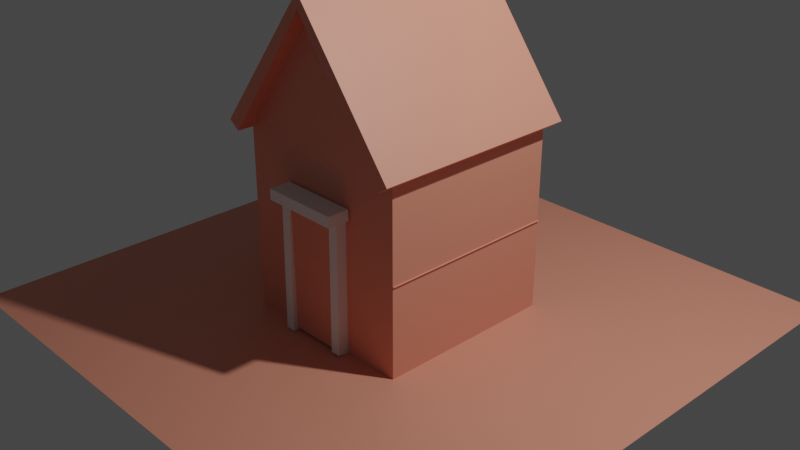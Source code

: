 # Source: House.blend  (saved by Blender 2.91.10; exported with 4.5.12 LTS)
import bpy
from mathutils import Matrix  # noqa: F401  (used for matrix-valued properties, if any)

bpy.ops.wm.read_factory_settings(use_empty=True)
scene = bpy.context.scene
scene.name = 'Scene'

# ---- collections
col_collection = bpy.data.collections.new('Collection'); scene.collection.children.link(col_collection)

# ---- materials (node trees are filled in below, after node groups)
mat_material_001 = bpy.data.materials.new('Material.001')

# ---- material node trees
mat_material_001.use_nodes = True; mat_material_001.node_tree.nodes.clear()
_N = mat_material_001.node_tree.nodes; _L = mat_material_001.node_tree.links
n0 = _N.new('ShaderNodeBsdfPrincipled'); n0.name = 'Principled BSDF'; n0.location = (10, 300)
n0.distribution = 'GGX'
n0.subsurface_method = 'BURLEY'
n0.inputs[0].default_value = (0.8, 0.3061, 0.2104, 1.0)
n0.inputs[3].default_value = 1.45
n0.inputs[27].default_value = (0.0, 0.0, 0.0, 1.0)
n0.inputs[28].default_value = 1.0
n1 = _N.new('ShaderNodeOutputMaterial'); n1.name = 'Material Output'; n1.location = (300, 300)
_L.new(n0.outputs[0], n1.inputs[0])
n1.is_active_output = True

# ---- world
world_world = bpy.data.worlds.new('World'); scene.world = world_world
world_world.use_nodes = True; world_world.node_tree.nodes.clear()
_N = world_world.node_tree.nodes; _L = world_world.node_tree.links
n0 = _N.new('ShaderNodeOutputWorld'); n0.name = 'World Output'; n0.location = (300, 300)
n1 = _N.new('ShaderNodeBackground'); n1.name = 'Background'; n1.location = (10, 300)
n1.inputs[0].default_value = (0.05088, 0.05088, 0.05088, 1.0)
_L.new(n1.outputs[0], n0.inputs[0])
n0.is_active_output = True
world_world.color = (0.05088, 0.05088, 0.05088)
world_world.use_sun_shadow = False
world_world.sun_shadow_jitter_overblur = 0.0

# ---- cameras
cam_camera = bpy.data.cameras.new('Camera')
cam_camera.clip_end = 100.0
cam_camera.ortho_scale = 7.314

# ---- lights
light_light = bpy.data.lights.new('Light', 'POINT')
light_light.transmission_factor = 0.0
light_light.energy = 1000.0
light_light.shadow_soft_size = 0.1
light_light.shadow_maximum_resolution = 0.006
light_light.use_absolute_resolution = True

# ---- meshes
me_cube_003 = bpy.data.meshes.new('Cube.003')
me_cube_003.from_pydata([(-1.019, -1.003, -1.018), (-1.019, -1.003, 0.9815), (-1.019, 0.9971, -1.018), (-1.019, 0.9971, 0.9815), (0.9809, -1.003, -1.018), (0.9809, -1.003, 0.9815), (0.9809, 0.9971, -1.018), (0.9809, 0.9971, 0.9815), (-0.01906, 0.9971, -1.018), (-0.01906, 0.9971, 2.387), (-0.01906, -1.003, -1.018), (-0.01906, -1.003, 2.387), (0.3704, -0.9318, 0.4589), (0.3704, -0.9055, -0.9712), (0.3119, -1.122, 0.4636), (0.3119, -1.096, -0.9665), (-0.3433, -0.9318, 0.4589), (-0.3433, -0.9055, -0.9712), (-0.4019, -1.122, 0.4636), (-0.4019, -1.096, -0.9665), (-1.142, -1.003, 1.069), (-1.142, 0.9971, 1.069), (-0.01906, 0.9971, 2.538), (1.103, 0.9971, 1.069), (1.103, -1.003, 1.069), (-0.01906, -1.003, 2.538), (-0.01906, -1.18, 2.387), (-1.019, -1.18, 0.9815), (0.9809, -1.18, 0.9815), (-0.01906, -1.18, 2.538), (-1.142, -1.18, 1.069), (1.103, -1.18, 1.069), (-0.01906, 1.119, 2.387), (0.9809, 1.119, 0.9815), (-1.019, 1.119, 0.9815), (1.103, 1.119, 1.069), (-0.01906, 1.119, 2.538), (-1.142, 1.119, 1.069), (-1.0, -1.0, 0.0), (1.0, -1.0, 0.0), (-1.0, 1.0, 0.0), (1.0, 1.0, 0.0), (3.097, 3.097, -0.9974), (-3.097, 3.097, -0.9974), (3.097, -3.097, -0.9974), (-3.097, -3.097, -0.9974)], [], [(0, 1, 3, 2), (8, 9, 7, 6), (6, 7, 5, 4), (10, 11, 1, 0), (8, 6, 4, 10), (5, 24, 31, 28), (5, 7, 23, 24), (2, 8, 10, 0), (4, 5, 11, 10), (2, 3, 9, 8), (17, 13, 15, 19), (17, 16, 12, 13), (19, 18, 16, 17), (15, 14, 18, 19), (12, 16, 18, 14), (13, 12, 14, 15), (22, 21, 20, 25), (23, 22, 25, 24), (9, 3, 34, 32), (3, 1, 20, 21), (20, 1, 27, 30), (3, 21, 37, 34), (26, 28, 31, 29), (27, 26, 29, 30), (11, 5, 28, 26), (24, 25, 29, 31), (25, 20, 30, 29), (1, 11, 26, 27), (32, 34, 37, 36), (33, 32, 36, 35), (22, 23, 35, 36), (7, 9, 32, 33), (23, 7, 33, 35), (21, 22, 36, 37), (38, 39, 41, 40), (42, 43, 45, 44)])
_uv = me_cube_003.uv_layers.new(name='UVMap')
_uv.uv.foreach_set('vector', [0.375, 0.0, 0.625, 0.0, 0.625, 0.25, 0.375, 0.25, 0.375, 0.375, 0.625, 0.375, 0.625, 0.5, 0.375, 0.5, 0.375, 0.5, 0.625, 0.5, 0.625, 0.75, 0.375, 0.75, 0.375, 0.875, 0.625, 0.875, 0.625, 1.0, 0.375, 1.0, 0.25, 0.5, 0.375, 0.5, 0.375, 0.75, 0.25, 0.75, 0.625, 0.75, 0.625, 0.75, 0.625, 0.75, 0.625, 0.75, 0.625, 0.75, 0.625, 0.5, 0.625, 0.5, 0.625, 0.75, 0.125, 0.5, 0.25, 0.5, 0.25, 0.75, 0.125, 0.75, 0.375, 0.75, 0.625, 0.75, 0.625, 0.875, 0.375, 0.875, 0.375, 0.25, 0.625, 0.25, 0.625, 0.375, 0.375, 0.375, 0.375, 0.0, 0.625, 0.0, 0.625, 0.25, 0.375, 0.25, 0.375, 0.25, 0.625, 0.25, 0.625, 0.5, 0.375, 0.5, 0.375, 0.5, 0.625, 0.5, 0.625, 0.75, 0.375, 0.75, 0.375, 0.75, 0.625, 0.75, 0.625, 1.0, 0.375, 1.0, 0.125, 0.5, 0.375, 0.5, 0.375, 0.75, 0.125, 0.75, 0.625, 0.5, 0.875, 0.5, 0.875, 0.75, 0.625, 0.75, 0.75, 0.5, 0.875, 0.5, 0.875, 0.75, 0.75, 0.75, 0.625, 0.5, 0.75, 0.5, 0.75, 0.75, 0.625, 0.75, 0.625, 0.375, 0.625, 0.25, 0.625, 0.25, 0.625, 0.375, 0.625, 0.25, 0.625, 0.0, 0.625, 0.0, 0.625, 0.25, 0.625, 0.0, 0.625, 0.0, 0.625, 0.0, 0.625, 0.0, 0.625, 0.25, 0.625, 0.25, 0.625, 0.25, 0.625, 0.25, 0.625, 0.875, 0.625, 0.75, 0.625, 0.75, 0.625, 0.875, 0.625, 1.0, 0.625, 0.875, 0.625, 0.875, 0.625, 1.0, 0.625, 0.875, 0.625, 0.75, 0.625, 0.75, 0.625, 0.875, 0.625, 0.75, 0.75, 0.75, 0.75, 0.75, 0.625, 0.75, 0.75, 0.75, 0.875, 0.75, 0.875, 0.75, 0.75, 0.75, 0.625, 1.0, 0.625, 0.875, 0.625, 0.875, 0.625, 1.0, 0.625, 0.375, 0.625, 0.25, 0.625, 0.25, 0.625, 0.375, 0.625, 0.5, 0.625, 0.375, 0.625, 0.375, 0.625, 0.5, 0.75, 0.5, 0.625, 0.5, 0.625, 0.5, 0.75, 0.5, 0.625, 0.5, 0.625, 0.375, 0.625, 0.375, 0.625, 0.5, 0.625, 0.5, 0.625, 0.5, 0.625, 0.5, 0.625, 0.5, 0.875, 0.5, 0.75, 0.5, 0.75, 0.5, 0.875, 0.5, 0.0, 0.0, 1.0, 0.0, 1.0, 1.0, 0.0, 1.0, 0.0, 0.0, 1.0, 0.0, 1.0, 1.0, 0.0, 1.0])
me_cube_003.materials.append(mat_material_001)
me_cube_003.use_remesh_fix_poles = True
me_cube_003.use_remesh_preserve_attributes = False
me_cube_003.use_mirror_vertex_groups = False
me_cube_003.update()
me_cube_004 = bpy.data.meshes.new('Cube.004')
me_cube_004.from_pydata([(2.267, -1.238, 0.5618), (2.267, -1.238, 0.6792), (2.267, -1.002, 0.5618), (2.267, -1.002, 0.6792), (3.126, -1.238, 0.5618), (3.126, -1.238, 0.6792), (3.126, -1.002, 0.5618), (3.126, -1.002, 0.6792), (2.386, -0.7659, 0.4775), (2.374, -0.7721, -0.9593), (2.406, -1.126, 0.5482), (2.394, -1.132, -0.8886), (2.29, -0.7746, 0.4868), (2.278, -0.7808, -0.95), (2.31, -1.134, 0.5575), (2.298, -1.141, -0.8793), (2.968, -1.123, -0.8724), (2.98, -1.117, 0.5644), (2.948, -0.7633, -0.9431), (2.96, -0.7571, 0.4937), (3.064, -1.114, -0.8817), (3.076, -1.108, 0.5551), (3.043, -0.7546, -0.9524), (3.055, -0.7483, 0.4844)], [], [(0, 1, 3, 2), (2, 3, 7, 6), (6, 7, 5, 4), (4, 5, 1, 0), (2, 6, 4, 0), (7, 3, 1, 5), (8, 12, 14, 10), (13, 9, 11, 15), (11, 10, 14, 15), (9, 8, 10, 11), (13, 12, 8, 9), (15, 14, 12, 13), (16, 17, 19, 18), (18, 19, 23, 22), (22, 23, 21, 20), (20, 21, 17, 16), (18, 22, 20, 16), (23, 19, 17, 21)])
_uv = me_cube_004.uv_layers.new(name='UVMap')
_uv.uv.foreach_set('vector', [0.375, 0.0, 0.625, 0.0, 0.625, 0.25, 0.375, 0.25, 0.375, 0.25, 0.625, 0.25, 0.625, 0.5, 0.375, 0.5, 0.375, 0.5, 0.625, 0.5, 0.625, 0.75, 0.375, 0.75, 0.375, 0.75, 0.625, 0.75, 0.625, 1.0, 0.375, 1.0, 0.125, 0.5, 0.375, 0.5, 0.375, 0.75, 0.125, 0.75, 0.625, 0.5, 0.875, 0.5, 0.875, 0.75, 0.625, 0.75, 0.375, 0.0, 0.625, 0.0, 0.625, 0.25, 0.375, 0.25, 0.375, 0.25, 0.625, 0.25, 0.625, 0.5, 0.375, 0.5, 0.375, 0.5, 0.625, 0.5, 0.625, 0.75, 0.375, 0.75, 0.375, 0.75, 0.625, 0.75, 0.625, 1.0, 0.375, 1.0, 0.125, 0.5, 0.375, 0.5, 0.375, 0.75, 0.125, 0.75, 0.625, 0.5, 0.875, 0.5, 0.875, 0.75, 0.625, 0.75, 0.625, 0.5, 0.875, 0.5, 0.875, 0.75, 0.625, 0.75, 0.125, 0.5, 0.375, 0.5, 0.375, 0.75, 0.125, 0.75, 0.375, 0.75, 0.625, 0.75, 0.625, 1.0, 0.375, 1.0, 0.375, 0.5, 0.625, 0.5, 0.625, 0.75, 0.375, 0.75, 0.375, 0.25, 0.625, 0.25, 0.625, 0.5, 0.375, 0.5, 0.375, 0.0, 0.625, 0.0, 0.625, 0.25, 0.375, 0.25])
me_cube_004.use_remesh_fix_poles = True
me_cube_004.use_remesh_preserve_attributes = False
me_cube_004.use_mirror_vertex_groups = False
me_cube_004.update()

# ---- objects
ob_light = bpy.data.objects.new('Light', light_light)
ob_camera = bpy.data.objects.new('Camera', cam_camera)
ob_cube = bpy.data.objects.new('Cube', me_cube_003)
ob_cube_001 = bpy.data.objects.new('Cube.001', me_cube_004)

# ---- transforms, parenting, visibility, modifiers, constraints
ob_light.location = (4.076, 1.005, 5.904)
ob_light.rotation_euler = (0.6503, 0.05522, 1.866)
ob_light.lock_rotations_4d = False
ob_light.empty_display_type = 'ARROWS'
ob_light.color = (0.0, 0.0, 0.0, 0.0)
ob_light.lineart.crease_threshold = 0.0
ob_camera.location = (7.359, -6.926, 4.958)
ob_camera.rotation_euler = (1.109, 0.0, 0.8149)
ob_camera.lock_rotations_4d = False
ob_camera.empty_display_type = 'ARROWS'
ob_camera.color = (0.0, 0.0, 0.0, 0.0)
ob_camera.display_type = 'WIRE'
ob_camera.lineart.crease_threshold = 0.0
ob_cube.location = (0.0, 0.0, 0.0)
ob_cube.lineart.crease_threshold = 0.0
ob_cube_001.location = (-2.718, -0.01721, -0.1063)
ob_cube_001.rotation_euler = (0.0, -0.002911, 0.0)
ob_cube_001.lineart.crease_threshold = 0.0

# ---- collection membership
col_collection.objects.link(ob_light)
col_collection.objects.link(ob_camera)
col_collection.objects.link(ob_cube)
col_collection.objects.link(ob_cube_001)

# ---- scene / render settings (as saved in the file)
scene.camera = ob_camera
scene.frame_start = 1; scene.frame_end = 250; scene.frame_set(1)
scene.render.engine = 'CYCLES'
scene.cycles.use_denoising = False
scene.cycles.samples = 128
scene.cycles.sampling_pattern = 'TABULATED_SOBOL'
scene.cycles.use_adaptive_sampling = False
scene.cycles.use_light_tree = False
scene.view_settings.view_transform = 'Filmic'
bpy.context.view_layer.update()
